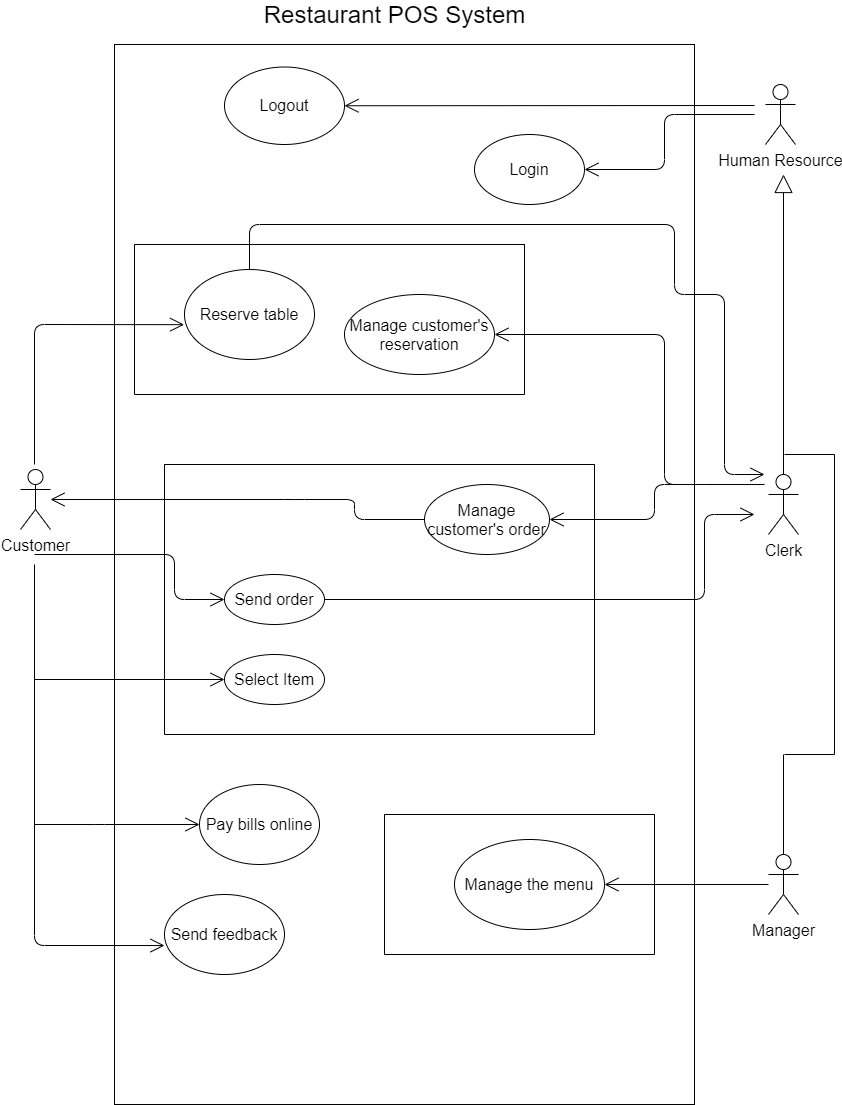

The diagram above was exported from draw.io. Its source (the exported page's mxGraphModel, read from the mxfile embedded in the PNG):
<mxGraphModel dx="1278" dy="1685" grid="1" gridSize="10" guides="1" tooltips="1" connect="1" arrows="1" fold="1" page="1" pageScale="1" pageWidth="850" pageHeight="1100" math="0" shadow="0">
  <root>
    <mxCell id="WEYiBo9Y91QkXNeYoy2K-0" />
    <mxCell id="WEYiBo9Y91QkXNeYoy2K-1" parent="WEYiBo9Y91QkXNeYoy2K-0" />
    <mxCell id="ItkkJSCxIYF-dlOxg3gm-7" value="&lt;font style=&quot;font-size: 16px&quot;&gt;Clerk&lt;/font&gt;" style="shape=umlActor;verticalLabelPosition=bottom;verticalAlign=top;html=1;outlineConnect=0;" parent="WEYiBo9Y91QkXNeYoy2K-1" vertex="1">
      <mxGeometry x="814" y="240" width="30" height="60" as="geometry" />
    </mxCell>
    <mxCell id="ItkkJSCxIYF-dlOxg3gm-12" style="edgeStyle=none;rounded=0;orthogonalLoop=1;jettySize=auto;html=1;exitX=0;exitY=0;exitDx=0;exitDy=0;dashed=1;" parent="WEYiBo9Y91QkXNeYoy2K-1" edge="1">
      <mxGeometry relative="1" as="geometry">
        <mxPoint x="181.05516903139232" y="236.2965496768952" as="sourcePoint" />
        <mxPoint x="180.38896458939644" y="236.7119790159386" as="targetPoint" />
      </mxGeometry>
    </mxCell>
    <mxCell id="ItkkJSCxIYF-dlOxg3gm-13" style="edgeStyle=none;rounded=0;orthogonalLoop=1;jettySize=auto;html=1;exitX=0.5;exitY=0;exitDx=0;exitDy=0;dashed=1;" parent="WEYiBo9Y91QkXNeYoy2K-1" edge="1">
      <mxGeometry relative="1" as="geometry">
        <mxPoint x="125" y="450" as="sourcePoint" />
        <mxPoint x="125" y="450" as="targetPoint" />
      </mxGeometry>
    </mxCell>
    <mxCell id="ItkkJSCxIYF-dlOxg3gm-17" value="&lt;font style=&quot;font-size: 16px&quot;&gt;Pay bills online&lt;/font&gt;" style="ellipse;whiteSpace=wrap;html=1;verticalAlign=middle;" parent="WEYiBo9Y91QkXNeYoy2K-1" vertex="1">
      <mxGeometry x="245" y="550" width="120" height="80" as="geometry" />
    </mxCell>
    <mxCell id="ItkkJSCxIYF-dlOxg3gm-18" style="edgeStyle=none;rounded=0;orthogonalLoop=1;jettySize=auto;html=1;exitX=0;exitY=1;exitDx=0;exitDy=0;dashed=1;endArrow=classic;endFill=1;" parent="WEYiBo9Y91QkXNeYoy2K-1" edge="1">
      <mxGeometry relative="1" as="geometry">
        <mxPoint x="322.5735931288191" y="518.2842712474544" as="sourcePoint" />
        <mxPoint x="322.5735931288191" y="518.2842712474544" as="targetPoint" />
      </mxGeometry>
    </mxCell>
    <mxCell id="R-OpX4H30KHdI_SxAgqg-0" value="&lt;font style=&quot;font-size: 24px&quot;&gt;Restaurant POS System&lt;/font&gt;" style="text;html=1;align=center;verticalAlign=middle;resizable=0;points=[];autosize=1;strokeColor=none;fillColor=none;" parent="WEYiBo9Y91QkXNeYoy2K-1" vertex="1">
      <mxGeometry x="300" y="-230" width="280" height="20" as="geometry" />
    </mxCell>
    <mxCell id="ItkkJSCxIYF-dlOxg3gm-3" value="&lt;font style=&quot;font-size: 16px&quot;&gt;Customer&lt;/font&gt;" style="shape=umlActor;verticalLabelPosition=bottom;verticalAlign=top;html=1;outlineConnect=0;" parent="WEYiBo9Y91QkXNeYoy2K-1" vertex="1">
      <mxGeometry x="66" y="235" width="30" height="60" as="geometry" />
    </mxCell>
    <mxCell id="dj18Y4xnCalkV7Jq-KyW-1" value="&lt;font size=&quot;3&quot;&gt;Manager&lt;/font&gt;" style="shape=umlActor;verticalLabelPosition=bottom;verticalAlign=top;html=1;outlineConnect=0;" parent="WEYiBo9Y91QkXNeYoy2K-1" vertex="1">
      <mxGeometry x="814" y="620" width="30" height="60" as="geometry" />
    </mxCell>
    <mxCell id="RA0yh-InuwORvAJqSGOI-4" value="" style="endArrow=open;endFill=1;endSize=12;html=1;entryX=-0.003;entryY=0.613;entryDx=0;entryDy=0;entryPerimeter=0;" parent="WEYiBo9Y91QkXNeYoy2K-1" target="ItkkJSCxIYF-dlOxg3gm-4" edge="1">
      <mxGeometry width="160" relative="1" as="geometry">
        <mxPoint x="80" y="230" as="sourcePoint" />
        <mxPoint x="100" y="275" as="targetPoint" />
        <Array as="points">
          <mxPoint x="80" y="90" />
        </Array>
      </mxGeometry>
    </mxCell>
    <mxCell id="RA0yh-InuwORvAJqSGOI-6" value="" style="endArrow=open;endFill=1;endSize=12;html=1;entryX=0;entryY=0.5;entryDx=0;entryDy=0;" parent="WEYiBo9Y91QkXNeYoy2K-1" target="BS_IwytgswRnD8ZZ5ysW-6" edge="1">
      <mxGeometry width="160" relative="1" as="geometry">
        <mxPoint x="80" y="320" as="sourcePoint" />
        <mxPoint x="30" y="540" as="targetPoint" />
        <Array as="points">
          <mxPoint x="220" y="320" />
          <mxPoint x="220" y="365" />
        </Array>
      </mxGeometry>
    </mxCell>
    <mxCell id="RA0yh-InuwORvAJqSGOI-7" value="" style="endArrow=open;endFill=1;endSize=12;html=1;entryX=0;entryY=0.638;entryDx=0;entryDy=0;entryPerimeter=0;" parent="WEYiBo9Y91QkXNeYoy2K-1" target="ItkkJSCxIYF-dlOxg3gm-8" edge="1">
      <mxGeometry width="160" relative="1" as="geometry">
        <mxPoint x="80" y="330" as="sourcePoint" />
        <mxPoint x="239.61000000000013" y="190.16999999999996" as="targetPoint" />
        <Array as="points">
          <mxPoint x="80" y="711" />
        </Array>
      </mxGeometry>
    </mxCell>
    <mxCell id="RA0yh-InuwORvAJqSGOI-10" value="&lt;font size=&quot;3&quot;&gt;Login&lt;/font&gt;" style="ellipse;whiteSpace=wrap;html=1;" parent="WEYiBo9Y91QkXNeYoy2K-1" vertex="1">
      <mxGeometry x="520" y="-100" width="110" height="70" as="geometry" />
    </mxCell>
    <mxCell id="RA0yh-InuwORvAJqSGOI-11" value="&lt;font size=&quot;3&quot;&gt;Logout&lt;/font&gt;" style="ellipse;whiteSpace=wrap;html=1;" parent="WEYiBo9Y91QkXNeYoy2K-1" vertex="1">
      <mxGeometry x="270" y="-167.5" width="120" height="77.5" as="geometry" />
    </mxCell>
    <mxCell id="RA0yh-InuwORvAJqSGOI-14" value="" style="endArrow=open;endFill=1;endSize=12;html=1;entryX=1;entryY=0.5;entryDx=0;entryDy=0;" parent="WEYiBo9Y91QkXNeYoy2K-1" target="RA0yh-InuwORvAJqSGOI-11" edge="1">
      <mxGeometry width="160" relative="1" as="geometry">
        <mxPoint x="800" y="-129" as="sourcePoint" />
        <mxPoint x="590" y="75" as="targetPoint" />
        <Array as="points" />
      </mxGeometry>
    </mxCell>
    <mxCell id="RA0yh-InuwORvAJqSGOI-15" value="" style="endArrow=block;endSize=16;endFill=0;html=1;exitX=0.5;exitY=0;exitDx=0;exitDy=0;exitPerimeter=0;" parent="WEYiBo9Y91QkXNeYoy2K-1" source="ItkkJSCxIYF-dlOxg3gm-7" edge="1">
      <mxGeometry x="-0.2" y="89" width="160" relative="1" as="geometry">
        <mxPoint x="799" y="230" as="sourcePoint" />
        <mxPoint x="829" y="-60" as="targetPoint" />
        <Array as="points" />
        <mxPoint as="offset" />
      </mxGeometry>
    </mxCell>
    <mxCell id="RA0yh-InuwORvAJqSGOI-16" value="" style="endArrow=open;endFill=1;endSize=12;html=1;entryX=1;entryY=0.5;entryDx=0;entryDy=0;" parent="WEYiBo9Y91QkXNeYoy2K-1" source="dj18Y4xnCalkV7Jq-KyW-1" target="ItkkJSCxIYF-dlOxg3gm-11" edge="1">
      <mxGeometry width="160" relative="1" as="geometry">
        <mxPoint x="780" y="525" as="sourcePoint" />
        <mxPoint x="705" y="275" as="targetPoint" />
        <Array as="points" />
      </mxGeometry>
    </mxCell>
    <mxCell id="RA0yh-InuwORvAJqSGOI-17" value="&lt;font size=&quot;3&quot;&gt;Human Resource&lt;/font&gt;" style="shape=umlActor;verticalLabelPosition=bottom;verticalAlign=top;html=1;" parent="WEYiBo9Y91QkXNeYoy2K-1" vertex="1">
      <mxGeometry x="811" y="-150" width="30" height="60" as="geometry" />
    </mxCell>
    <mxCell id="RA0yh-InuwORvAJqSGOI-20" value="" style="endArrow=open;endFill=1;endSize=12;html=1;entryX=1;entryY=0.5;entryDx=0;entryDy=0;" parent="WEYiBo9Y91QkXNeYoy2K-1" target="9iy2J2guii9Z1el3GEdT-1" edge="1">
      <mxGeometry width="160" relative="1" as="geometry">
        <mxPoint x="810" y="250" as="sourcePoint" />
        <mxPoint x="700" y="385" as="targetPoint" />
        <Array as="points">
          <mxPoint x="740" y="250" />
          <mxPoint x="700" y="250" />
          <mxPoint x="700" y="285" />
        </Array>
      </mxGeometry>
    </mxCell>
    <mxCell id="RA0yh-InuwORvAJqSGOI-21" value="" style="endArrow=open;endFill=1;endSize=12;html=1;entryX=1;entryY=0.5;entryDx=0;entryDy=0;" parent="WEYiBo9Y91QkXNeYoy2K-1" target="R-OpX4H30KHdI_SxAgqg-1" edge="1">
      <mxGeometry width="160" relative="1" as="geometry">
        <mxPoint x="750" y="250" as="sourcePoint" />
        <mxPoint x="590" y="75" as="targetPoint" />
        <Array as="points">
          <mxPoint x="710" y="250" />
          <mxPoint x="710" y="100" />
        </Array>
      </mxGeometry>
    </mxCell>
    <mxCell id="RA0yh-InuwORvAJqSGOI-23" value="" style="endArrow=none;html=1;" parent="WEYiBo9Y91QkXNeYoy2K-1" edge="1">
      <mxGeometry width="50" height="50" relative="1" as="geometry">
        <mxPoint x="880" y="220" as="sourcePoint" />
        <mxPoint x="880" y="520" as="targetPoint" />
      </mxGeometry>
    </mxCell>
    <mxCell id="RA0yh-InuwORvAJqSGOI-24" value="" style="endArrow=none;html=1;" parent="WEYiBo9Y91QkXNeYoy2K-1" edge="1">
      <mxGeometry width="50" height="50" relative="1" as="geometry">
        <mxPoint x="830" y="520" as="sourcePoint" />
        <mxPoint x="880" y="520" as="targetPoint" />
      </mxGeometry>
    </mxCell>
    <mxCell id="RA0yh-InuwORvAJqSGOI-25" value="" style="endArrow=none;html=1;" parent="WEYiBo9Y91QkXNeYoy2K-1" edge="1">
      <mxGeometry width="50" height="50" relative="1" as="geometry">
        <mxPoint x="830" y="220" as="sourcePoint" />
        <mxPoint x="880" y="220" as="targetPoint" />
      </mxGeometry>
    </mxCell>
    <mxCell id="BS_IwytgswRnD8ZZ5ysW-2" value="" style="swimlane;startSize=0;" parent="WEYiBo9Y91QkXNeYoy2K-1" vertex="1">
      <mxGeometry x="180" y="10" width="390" height="150" as="geometry" />
    </mxCell>
    <mxCell id="ItkkJSCxIYF-dlOxg3gm-4" value="&lt;font style=&quot;font-size: 16px&quot;&gt;Reserve table&lt;/font&gt;" style="ellipse;whiteSpace=wrap;html=1;" parent="BS_IwytgswRnD8ZZ5ysW-2" vertex="1">
      <mxGeometry x="50" y="25" width="130" height="90" as="geometry" />
    </mxCell>
    <mxCell id="R-OpX4H30KHdI_SxAgqg-1" value="&lt;font style=&quot;font-size: 16px&quot;&gt;Manage customer's reservation&lt;/font&gt;" style="ellipse;whiteSpace=wrap;html=1;" parent="BS_IwytgswRnD8ZZ5ysW-2" vertex="1">
      <mxGeometry x="210" y="50" width="150" height="80" as="geometry" />
    </mxCell>
    <mxCell id="ItkkJSCxIYF-dlOxg3gm-8" value="&lt;font style=&quot;font-size: 16px&quot;&gt;Send feedback&lt;/font&gt;" style="ellipse;whiteSpace=wrap;html=1;" parent="BS_IwytgswRnD8ZZ5ysW-2" vertex="1">
      <mxGeometry x="30" y="650" width="120" height="80" as="geometry" />
    </mxCell>
    <mxCell id="BS_IwytgswRnD8ZZ5ysW-3" value="" style="swimlane;startSize=0;" parent="WEYiBo9Y91QkXNeYoy2K-1" vertex="1">
      <mxGeometry x="430" y="580" width="270" height="140" as="geometry" />
    </mxCell>
    <mxCell id="ItkkJSCxIYF-dlOxg3gm-11" value="&lt;font style=&quot;font-size: 16px&quot;&gt;Manage the menu&lt;/font&gt;" style="ellipse;whiteSpace=wrap;html=1;" parent="BS_IwytgswRnD8ZZ5ysW-3" vertex="1">
      <mxGeometry x="70" y="25" width="150" height="90" as="geometry" />
    </mxCell>
    <mxCell id="BS_IwytgswRnD8ZZ5ysW-10" value="" style="endArrow=open;endFill=1;endSize=12;html=1;exitX=1;exitY=0.5;exitDx=0;exitDy=0;" parent="WEYiBo9Y91QkXNeYoy2K-1" source="BS_IwytgswRnD8ZZ5ysW-6" edge="1">
      <mxGeometry width="160" relative="1" as="geometry">
        <mxPoint x="560" y="365" as="sourcePoint" />
        <mxPoint x="800" y="280" as="targetPoint" />
        <Array as="points">
          <mxPoint x="750" y="365" />
          <mxPoint x="750" y="280" />
        </Array>
      </mxGeometry>
    </mxCell>
    <mxCell id="BS_IwytgswRnD8ZZ5ysW-11" value="" style="endArrow=open;endFill=1;endSize=12;html=1;exitX=0;exitY=0.5;exitDx=0;exitDy=0;" parent="WEYiBo9Y91QkXNeYoy2K-1" source="9iy2J2guii9Z1el3GEdT-1" target="ItkkJSCxIYF-dlOxg3gm-3" edge="1">
      <mxGeometry width="160" relative="1" as="geometry">
        <mxPoint x="790" y="310" as="sourcePoint" />
        <mxPoint x="610" y="345" as="targetPoint" />
        <Array as="points">
          <mxPoint x="400" y="285" />
          <mxPoint x="400" y="265" />
          <mxPoint x="340" y="265" />
        </Array>
      </mxGeometry>
    </mxCell>
    <mxCell id="BS_IwytgswRnD8ZZ5ysW-13" value="" style="swimlane;startSize=0;fontSize=14;" parent="WEYiBo9Y91QkXNeYoy2K-1" vertex="1">
      <mxGeometry x="210" y="230" width="430" height="270" as="geometry" />
    </mxCell>
    <mxCell id="9iy2J2guii9Z1el3GEdT-1" value="&lt;font style=&quot;font-size: 16px&quot;&gt;Manage customer's order&lt;/font&gt;" style="ellipse;whiteSpace=wrap;html=1;" parent="BS_IwytgswRnD8ZZ5ysW-13" vertex="1">
      <mxGeometry x="260" y="20" width="125" height="70" as="geometry" />
    </mxCell>
    <mxCell id="BS_IwytgswRnD8ZZ5ysW-6" value="&lt;font size=&quot;3&quot;&gt;Send order&lt;/font&gt;" style="ellipse;whiteSpace=wrap;html=1;" parent="BS_IwytgswRnD8ZZ5ysW-13" vertex="1">
      <mxGeometry x="60" y="110" width="100" height="50" as="geometry" />
    </mxCell>
    <mxCell id="BgRskH4-gLEmFwFJcb9s-0" value="&lt;p&gt;&lt;font style=&quot;font-size: 16px&quot;&gt;Select Item&lt;/font&gt;&lt;/p&gt;" style="ellipse;whiteSpace=wrap;html=1;" parent="BS_IwytgswRnD8ZZ5ysW-13" vertex="1">
      <mxGeometry x="60" y="190" width="100" height="50" as="geometry" />
    </mxCell>
    <mxCell id="ItkkJSCxIYF-dlOxg3gm-0" value="" style="rounded=0;whiteSpace=wrap;html=1;fillColor=none;direction=east;" parent="BS_IwytgswRnD8ZZ5ysW-13" vertex="1">
      <mxGeometry x="-50" y="-420" width="580" height="1060" as="geometry" />
    </mxCell>
    <mxCell id="5Z95h1sKmRW2ZYl5NAbT-0" value="" style="endArrow=open;endFill=1;endSize=12;html=1;rounded=0;fontSize=16;edgeStyle=orthogonalEdgeStyle;entryX=0;entryY=0.5;entryDx=0;entryDy=0;" parent="BS_IwytgswRnD8ZZ5ysW-13" target="BgRskH4-gLEmFwFJcb9s-0" edge="1">
      <mxGeometry width="160" relative="1" as="geometry">
        <mxPoint x="-130" y="215" as="sourcePoint" />
        <mxPoint x="190" y="240" as="targetPoint" />
        <Array as="points">
          <mxPoint x="-130" y="215" />
        </Array>
      </mxGeometry>
    </mxCell>
    <mxCell id="BS_IwytgswRnD8ZZ5ysW-14" value="" style="endArrow=open;endFill=1;endSize=12;html=1;" parent="WEYiBo9Y91QkXNeYoy2K-1" target="ItkkJSCxIYF-dlOxg3gm-17" edge="1">
      <mxGeometry width="160" relative="1" as="geometry">
        <mxPoint x="80" y="590" as="sourcePoint" />
        <mxPoint x="140" y="711.04" as="targetPoint" />
        <Array as="points">
          <mxPoint x="150" y="590" />
        </Array>
      </mxGeometry>
    </mxCell>
    <mxCell id="BS_IwytgswRnD8ZZ5ysW-15" value="" style="endArrow=open;endFill=1;endSize=12;html=1;entryX=1;entryY=0.5;entryDx=0;entryDy=0;" parent="WEYiBo9Y91QkXNeYoy2K-1" target="RA0yh-InuwORvAJqSGOI-10" edge="1">
      <mxGeometry width="160" relative="1" as="geometry">
        <mxPoint x="800" y="-120" as="sourcePoint" />
        <mxPoint x="400" y="-118.75" as="targetPoint" />
        <Array as="points">
          <mxPoint x="710" y="-120" />
          <mxPoint x="710" y="-65" />
        </Array>
      </mxGeometry>
    </mxCell>
    <mxCell id="rmkFhnFLkAmy0yT9mZw1-0" value="" style="endArrow=none;html=1;entryX=0.5;entryY=0;entryDx=0;entryDy=0;entryPerimeter=0;" parent="WEYiBo9Y91QkXNeYoy2K-1" target="dj18Y4xnCalkV7Jq-KyW-1" edge="1">
      <mxGeometry width="50" height="50" relative="1" as="geometry">
        <mxPoint x="829" y="520" as="sourcePoint" />
        <mxPoint x="890" y="530" as="targetPoint" />
      </mxGeometry>
    </mxCell>
    <mxCell id="Z82dhf7tnr6JgJTUPPG6-0" value="" style="endArrow=open;endFill=1;endSize=12;html=1;exitX=0.5;exitY=0;exitDx=0;exitDy=0;" parent="WEYiBo9Y91QkXNeYoy2K-1" source="ItkkJSCxIYF-dlOxg3gm-4" edge="1">
      <mxGeometry width="160" relative="1" as="geometry">
        <mxPoint x="760" y="260" as="sourcePoint" />
        <mxPoint x="810" y="240" as="targetPoint" />
        <Array as="points">
          <mxPoint x="295" y="-10" />
          <mxPoint x="720" y="-10" />
          <mxPoint x="720" y="60" />
          <mxPoint x="770" y="60" />
          <mxPoint x="770" y="240" />
        </Array>
      </mxGeometry>
    </mxCell>
  </root>
</mxGraphModel>